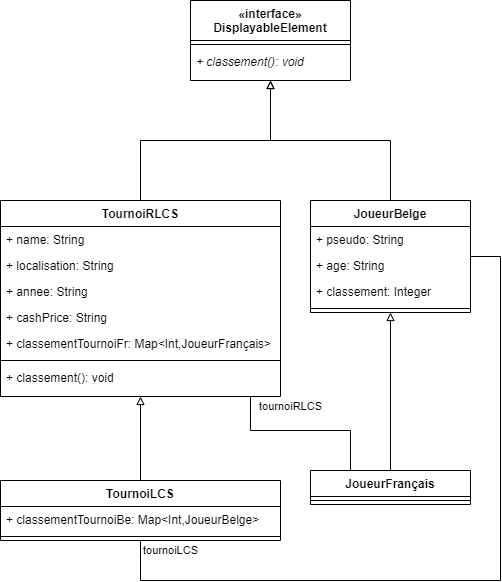

The diagram above was exported from draw.io. Its source (the exported page's mxGraphModel, read from the mxfile embedded in the PNG):
<mxGraphModel dx="1185" dy="620" grid="1" gridSize="10" guides="1" tooltips="1" connect="1" arrows="1" fold="1" page="1" pageScale="1" pageWidth="850" pageHeight="1100" math="0" shadow="0">
  <root>
    <mxCell id="0" />
    <mxCell id="1" parent="0" />
    <mxCell id="_35dP6v2BCY_yb5gRJuz-6" value="«interface»&#10;DisplayableElement" style="swimlane;fontStyle=1;align=center;verticalAlign=top;childLayout=stackLayout;horizontal=1;startSize=40;horizontalStack=0;resizeParent=1;resizeParentMax=0;resizeLast=0;collapsible=1;marginBottom=0;" vertex="1" parent="1">
      <mxGeometry x="350" y="160" width="160" height="80" as="geometry" />
    </mxCell>
    <mxCell id="_35dP6v2BCY_yb5gRJuz-8" value="" style="line;strokeWidth=1;fillColor=none;align=left;verticalAlign=middle;spacingTop=-1;spacingLeft=3;spacingRight=3;rotatable=0;labelPosition=right;points=[];portConstraint=eastwest;" vertex="1" parent="_35dP6v2BCY_yb5gRJuz-6">
      <mxGeometry y="40" width="160" height="8" as="geometry" />
    </mxCell>
    <mxCell id="_35dP6v2BCY_yb5gRJuz-23" value="+ classement(): void" style="text;strokeColor=none;fillColor=none;align=left;verticalAlign=top;spacingLeft=4;spacingRight=4;overflow=hidden;rotatable=0;points=[[0,0.5],[1,0.5]];portConstraint=eastwest;fontStyle=2" vertex="1" parent="_35dP6v2BCY_yb5gRJuz-6">
      <mxGeometry y="48" width="160" height="32" as="geometry" />
    </mxCell>
    <mxCell id="_35dP6v2BCY_yb5gRJuz-12" style="edgeStyle=orthogonalEdgeStyle;rounded=0;orthogonalLoop=1;jettySize=auto;html=1;endArrow=block;endFill=0;" edge="1" parent="1" source="_35dP6v2BCY_yb5gRJuz-10" target="_35dP6v2BCY_yb5gRJuz-6">
      <mxGeometry relative="1" as="geometry" />
    </mxCell>
    <mxCell id="_35dP6v2BCY_yb5gRJuz-10" value="TournoiRLCS" style="swimlane;fontStyle=1;align=center;verticalAlign=top;childLayout=stackLayout;horizontal=1;startSize=26;horizontalStack=0;resizeParent=1;resizeParentMax=0;resizeLast=0;collapsible=1;marginBottom=0;" vertex="1" parent="1">
      <mxGeometry x="160" y="360" width="280" height="196" as="geometry" />
    </mxCell>
    <mxCell id="_35dP6v2BCY_yb5gRJuz-24" value="+ name: String" style="text;strokeColor=none;fillColor=none;align=left;verticalAlign=top;spacingLeft=4;spacingRight=4;overflow=hidden;rotatable=0;points=[[0,0.5],[1,0.5]];portConstraint=eastwest;" vertex="1" parent="_35dP6v2BCY_yb5gRJuz-10">
      <mxGeometry y="26" width="280" height="26" as="geometry" />
    </mxCell>
    <mxCell id="_35dP6v2BCY_yb5gRJuz-28" value="+ localisation: String" style="text;strokeColor=none;fillColor=none;align=left;verticalAlign=top;spacingLeft=4;spacingRight=4;overflow=hidden;rotatable=0;points=[[0,0.5],[1,0.5]];portConstraint=eastwest;" vertex="1" parent="_35dP6v2BCY_yb5gRJuz-10">
      <mxGeometry y="52" width="280" height="26" as="geometry" />
    </mxCell>
    <mxCell id="_35dP6v2BCY_yb5gRJuz-30" value="+ annee: String" style="text;strokeColor=none;fillColor=none;align=left;verticalAlign=top;spacingLeft=4;spacingRight=4;overflow=hidden;rotatable=0;points=[[0,0.5],[1,0.5]];portConstraint=eastwest;" vertex="1" parent="_35dP6v2BCY_yb5gRJuz-10">
      <mxGeometry y="78" width="280" height="26" as="geometry" />
    </mxCell>
    <mxCell id="_35dP6v2BCY_yb5gRJuz-32" value="+ cashPrice: String" style="text;strokeColor=none;fillColor=none;align=left;verticalAlign=top;spacingLeft=4;spacingRight=4;overflow=hidden;rotatable=0;points=[[0,0.5],[1,0.5]];portConstraint=eastwest;" vertex="1" parent="_35dP6v2BCY_yb5gRJuz-10">
      <mxGeometry y="104" width="280" height="26" as="geometry" />
    </mxCell>
    <mxCell id="_35dP6v2BCY_yb5gRJuz-31" value="+ classementTournoiFr: Map&lt;Int,JoueurFrançais&gt;" style="text;strokeColor=none;fillColor=none;align=left;verticalAlign=top;spacingLeft=4;spacingRight=4;overflow=hidden;rotatable=0;points=[[0,0.5],[1,0.5]];portConstraint=eastwest;" vertex="1" parent="_35dP6v2BCY_yb5gRJuz-10">
      <mxGeometry y="130" width="280" height="26" as="geometry" />
    </mxCell>
    <mxCell id="_35dP6v2BCY_yb5gRJuz-11" value="" style="line;strokeWidth=1;fillColor=none;align=left;verticalAlign=middle;spacingTop=-1;spacingLeft=3;spacingRight=3;rotatable=0;labelPosition=right;points=[];portConstraint=eastwest;" vertex="1" parent="_35dP6v2BCY_yb5gRJuz-10">
      <mxGeometry y="156" width="280" height="8" as="geometry" />
    </mxCell>
    <mxCell id="_35dP6v2BCY_yb5gRJuz-37" value="+ classement(): void" style="text;strokeColor=none;fillColor=none;align=left;verticalAlign=top;spacingLeft=4;spacingRight=4;overflow=hidden;rotatable=0;points=[[0,0.5],[1,0.5]];portConstraint=eastwest;" vertex="1" parent="_35dP6v2BCY_yb5gRJuz-10">
      <mxGeometry y="164" width="280" height="32" as="geometry" />
    </mxCell>
    <mxCell id="_35dP6v2BCY_yb5gRJuz-15" style="edgeStyle=orthogonalEdgeStyle;rounded=0;orthogonalLoop=1;jettySize=auto;html=1;endArrow=block;endFill=0;" edge="1" parent="1" source="_35dP6v2BCY_yb5gRJuz-13" target="_35dP6v2BCY_yb5gRJuz-6">
      <mxGeometry relative="1" as="geometry" />
    </mxCell>
    <mxCell id="_35dP6v2BCY_yb5gRJuz-45" style="edgeStyle=orthogonalEdgeStyle;rounded=0;orthogonalLoop=1;jettySize=auto;html=1;endArrow=none;endFill=0;" edge="1" parent="1" source="_35dP6v2BCY_yb5gRJuz-13" target="_35dP6v2BCY_yb5gRJuz-16">
      <mxGeometry relative="1" as="geometry">
        <Array as="points">
          <mxPoint x="660" y="416" />
          <mxPoint x="660" y="740" />
          <mxPoint x="300" y="740" />
        </Array>
      </mxGeometry>
    </mxCell>
    <mxCell id="_35dP6v2BCY_yb5gRJuz-46" value="tournoiLCS" style="edgeLabel;html=1;align=center;verticalAlign=middle;resizable=0;points=[];" vertex="1" connectable="0" parent="_35dP6v2BCY_yb5gRJuz-45">
      <mxGeometry x="0.9806" y="-2" relative="1" as="geometry">
        <mxPoint x="28" y="2" as="offset" />
      </mxGeometry>
    </mxCell>
    <mxCell id="_35dP6v2BCY_yb5gRJuz-13" value="JoueurBelge" style="swimlane;fontStyle=1;align=center;verticalAlign=top;childLayout=stackLayout;horizontal=1;startSize=26;horizontalStack=0;resizeParent=1;resizeParentMax=0;resizeLast=0;collapsible=1;marginBottom=0;" vertex="1" parent="1">
      <mxGeometry x="470" y="360" width="160" height="112" as="geometry" />
    </mxCell>
    <mxCell id="_35dP6v2BCY_yb5gRJuz-39" value="+ pseudo: String" style="text;strokeColor=none;fillColor=none;align=left;verticalAlign=top;spacingLeft=4;spacingRight=4;overflow=hidden;rotatable=0;points=[[0,0.5],[1,0.5]];portConstraint=eastwest;" vertex="1" parent="_35dP6v2BCY_yb5gRJuz-13">
      <mxGeometry y="26" width="160" height="26" as="geometry" />
    </mxCell>
    <mxCell id="_35dP6v2BCY_yb5gRJuz-43" value="+ age: String" style="text;strokeColor=none;fillColor=none;align=left;verticalAlign=top;spacingLeft=4;spacingRight=4;overflow=hidden;rotatable=0;points=[[0,0.5],[1,0.5]];portConstraint=eastwest;" vertex="1" parent="_35dP6v2BCY_yb5gRJuz-13">
      <mxGeometry y="52" width="160" height="26" as="geometry" />
    </mxCell>
    <mxCell id="_35dP6v2BCY_yb5gRJuz-44" value="+ classement: Integer" style="text;strokeColor=none;fillColor=none;align=left;verticalAlign=top;spacingLeft=4;spacingRight=4;overflow=hidden;rotatable=0;points=[[0,0.5],[1,0.5]];portConstraint=eastwest;" vertex="1" parent="_35dP6v2BCY_yb5gRJuz-13">
      <mxGeometry y="78" width="160" height="26" as="geometry" />
    </mxCell>
    <mxCell id="_35dP6v2BCY_yb5gRJuz-14" value="" style="line;strokeWidth=1;fillColor=none;align=left;verticalAlign=middle;spacingTop=-1;spacingLeft=3;spacingRight=3;rotatable=0;labelPosition=right;points=[];portConstraint=eastwest;" vertex="1" parent="_35dP6v2BCY_yb5gRJuz-13">
      <mxGeometry y="104" width="160" height="8" as="geometry" />
    </mxCell>
    <mxCell id="_35dP6v2BCY_yb5gRJuz-21" style="edgeStyle=orthogonalEdgeStyle;rounded=0;orthogonalLoop=1;jettySize=auto;html=1;endArrow=block;endFill=0;" edge="1" parent="1" source="_35dP6v2BCY_yb5gRJuz-16" target="_35dP6v2BCY_yb5gRJuz-10">
      <mxGeometry relative="1" as="geometry" />
    </mxCell>
    <mxCell id="_35dP6v2BCY_yb5gRJuz-16" value="TournoiLCS" style="swimlane;fontStyle=1;align=center;verticalAlign=top;childLayout=stackLayout;horizontal=1;startSize=26;horizontalStack=0;resizeParent=1;resizeParentMax=0;resizeLast=0;collapsible=1;marginBottom=0;" vertex="1" parent="1">
      <mxGeometry x="160" y="640" width="280" height="60" as="geometry" />
    </mxCell>
    <mxCell id="_35dP6v2BCY_yb5gRJuz-38" value="+ classementTournoiBe: Map&lt;Int,JoueurBelge&gt;" style="text;strokeColor=none;fillColor=none;align=left;verticalAlign=top;spacingLeft=4;spacingRight=4;overflow=hidden;rotatable=0;points=[[0,0.5],[1,0.5]];portConstraint=eastwest;" vertex="1" parent="_35dP6v2BCY_yb5gRJuz-16">
      <mxGeometry y="26" width="280" height="26" as="geometry" />
    </mxCell>
    <mxCell id="_35dP6v2BCY_yb5gRJuz-17" value="" style="line;strokeWidth=1;fillColor=none;align=left;verticalAlign=middle;spacingTop=-1;spacingLeft=3;spacingRight=3;rotatable=0;labelPosition=right;points=[];portConstraint=eastwest;" vertex="1" parent="_35dP6v2BCY_yb5gRJuz-16">
      <mxGeometry y="52" width="280" height="8" as="geometry" />
    </mxCell>
    <mxCell id="_35dP6v2BCY_yb5gRJuz-20" style="edgeStyle=orthogonalEdgeStyle;rounded=0;orthogonalLoop=1;jettySize=auto;html=1;endArrow=block;endFill=0;" edge="1" parent="1" source="_35dP6v2BCY_yb5gRJuz-18" target="_35dP6v2BCY_yb5gRJuz-13">
      <mxGeometry relative="1" as="geometry" />
    </mxCell>
    <mxCell id="_35dP6v2BCY_yb5gRJuz-48" style="edgeStyle=orthogonalEdgeStyle;rounded=0;orthogonalLoop=1;jettySize=auto;html=1;endArrow=none;endFill=0;" edge="1" parent="1" source="_35dP6v2BCY_yb5gRJuz-18" target="_35dP6v2BCY_yb5gRJuz-10">
      <mxGeometry relative="1" as="geometry">
        <Array as="points">
          <mxPoint x="510" y="590" />
          <mxPoint x="410" y="590" />
        </Array>
      </mxGeometry>
    </mxCell>
    <mxCell id="_35dP6v2BCY_yb5gRJuz-49" value="tournoiRLCS" style="edgeLabel;html=1;align=center;verticalAlign=middle;resizable=0;points=[];" vertex="1" connectable="0" parent="_35dP6v2BCY_yb5gRJuz-48">
      <mxGeometry x="0.885" y="1" relative="1" as="geometry">
        <mxPoint x="41" as="offset" />
      </mxGeometry>
    </mxCell>
    <mxCell id="_35dP6v2BCY_yb5gRJuz-18" value="JoueurFrançais" style="swimlane;fontStyle=1;align=center;verticalAlign=top;childLayout=stackLayout;horizontal=1;startSize=26;horizontalStack=0;resizeParent=1;resizeParentMax=0;resizeLast=0;collapsible=1;marginBottom=0;" vertex="1" parent="1">
      <mxGeometry x="470" y="630" width="160" height="34" as="geometry" />
    </mxCell>
    <mxCell id="_35dP6v2BCY_yb5gRJuz-19" value="" style="line;strokeWidth=1;fillColor=none;align=left;verticalAlign=middle;spacingTop=-1;spacingLeft=3;spacingRight=3;rotatable=0;labelPosition=right;points=[];portConstraint=eastwest;" vertex="1" parent="_35dP6v2BCY_yb5gRJuz-18">
      <mxGeometry y="26" width="160" height="8" as="geometry" />
    </mxCell>
  </root>
</mxGraphModel>